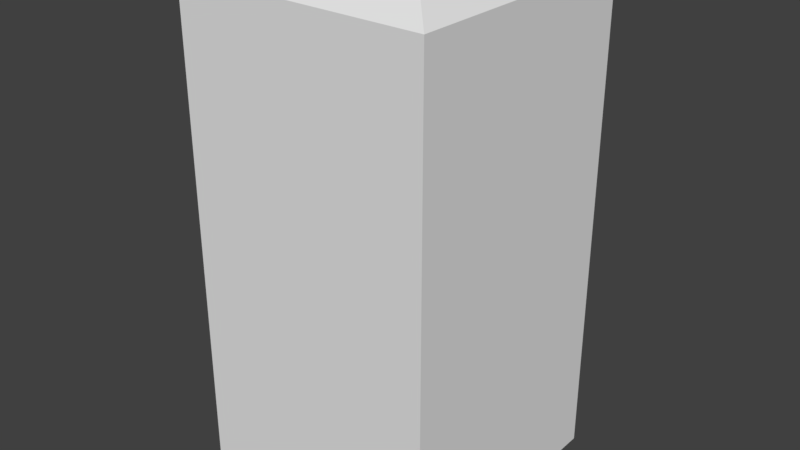 # Source: B_NANAN.blend  (saved by Blender 2.79.0; exported with 4.5.12 LTS)
import bpy
from mathutils import Matrix  # noqa: F401  (used for matrix-valued properties, if any)

bpy.ops.wm.read_factory_settings(use_empty=True)
scene = bpy.context.scene
scene.name = 'Scene'

# ---- collections
col_collection_1 = bpy.data.collections.new('Collection 1'); scene.collection.children.link(col_collection_1)

# ---- materials (node trees are filled in below, after node groups)
mat_material = bpy.data.materials.new('Material')
mat_material.alpha_threshold = 0.0
mat_material.use_transparent_shadow = False
mat_material.roughness = 0.5
mat_material.line_color = (0.0, 0.0, 0.0, 1.0)
mat_material_001 = bpy.data.materials.new('Material.001')
mat_material_001.alpha_threshold = 0.0
mat_material_001.use_transparent_shadow = False
mat_material_001.roughness = 0.5

# ---- material node trees

# ---- world
world_world = bpy.data.worlds.new('World'); scene.world = world_world
world_world.color = (0.05088, 0.05088, 0.05088)
world_world.use_sun_shadow = False
world_world.sun_shadow_jitter_overblur = 0.0
world_world.cycles.sampling_method = 'MANUAL'

# ---- meshes
me_cube = bpy.data.meshes.new('Cube')
me_cube.from_pydata([(1.0, 1.0, 2.858), (1.0, 1.0, -1.0), (1.0, -1.0, 2.858), (1.0, -1.0, -1.0), (-1.0, 1.0, 2.858), (-1.0, 1.0, -1.0), (-1.0, -1.0, 2.858), (-1.0, -1.0, -1.0), (0.8455, 0.8455, 3.011), (0.8455, -0.8455, 3.011), (-0.8455, 0.8455, 3.011), (-0.8455, -0.8455, 3.011)], [], [(5, 1, 3, 7), (7, 6, 4, 5), (4, 6, 11, 10), (1, 0, 2, 3), (5, 4, 0, 1), (3, 2, 6, 7), (8, 10, 11, 9), (2, 0, 8, 9), (0, 4, 10, 8), (6, 2, 9, 11)])
_uv = me_cube.uv_layers.new(name='UVMap')
_uv.uv.foreach_set('vector', [0.2019, -4.134, 1.857, -4.134, 1.857, -2.479, 0.2019, -2.479, 3.392, 1.005, 3.392, 3.028, 1.947, 3.028, 1.947, 1.005, 1.383, 1.527, -0.5869, 1.527, -0.4348, 1.317, 1.231, 1.317, 1.728, 0.9919, 1.728, 3.031, 0.2716, 3.031, 0.2716, 0.9919, 0.05472, 0.9943, 0.05472, 3.002, -1.38, 3.002, -1.38, 0.9943, -1.622, 0.9983, -1.622, 3.006, -3.054, 3.006, -3.054, 0.9983, 1.079, 0.8955, -0.5869, 0.8955, -0.5869, -0.7374, 1.079, -0.7374, -0.5869, 1.107, 1.383, 1.107, 1.231, 1.316, -0.4348, 1.316, 1.383, 1.737, -0.5869, 1.737, -0.4348, 1.528, 1.231, 1.528, -0.5869, 0.8964, 1.383, 0.8964, 1.231, 1.106, -0.4348, 1.106])
me_cube.materials.append(mat_material)
me_cube.materials.append(mat_material_001)
me_cube.use_remesh_preserve_volume = False
me_cube.use_remesh_preserve_attributes = False
me_cube.use_mirror_vertex_groups = False
me_cube.update()

# ---- objects
ob_cube = bpy.data.objects.new('Cube', me_cube)

# ---- transforms, parenting, visibility, modifiers, constraints
ob_cube.location = (0.0, 0.0, 0.0)
ob_cube.lock_rotations_4d = False
ob_cube.empty_display_type = 'ARROWS'
ob_cube.lineart.crease_threshold = 0.0

# ---- collection membership
col_collection_1.objects.link(ob_cube)

# ---- scene / render settings (as saved in the file)
scene.frame_start = 1; scene.frame_end = 250; scene.frame_set(1)
scene.render.engine = 'BLENDER_EEVEE_NEXT'
scene.render.resolution_percentage = 50
scene.render.dither_intensity = 0.0
scene.cycles.use_denoising = False
scene.cycles.samples = 128
scene.cycles.sampling_pattern = 'TABULATED_SOBOL'
scene.cycles.use_adaptive_sampling = False
scene.cycles.use_light_tree = False
scene.cycles.blur_glossy = 0.0
scene.cycles.sample_clamp_indirect = 0.0
scene.view_settings.view_transform = 'Standard'
bpy.context.view_layer.update()

# ---- added for rendering (the .blend has no active camera and no usable light): camera, sun
cam_auto = bpy.data.cameras.new('AutoCamera')
cam_auto.lens = 50.0
cam_auto.sensor_width = 36.0
cam_auto.clip_end = 1000.0
ob_auto_camera = bpy.data.objects.new('AutoCamera', cam_auto)
scene.collection.objects.link(ob_auto_camera)
ob_auto_camera.location = (4.541, -5.4492, 4.63831)
ob_auto_camera.rotation_euler = (1.09748, -7.21219e-08, 0.694738)
scene.camera = ob_auto_camera
light_auto_sun = bpy.data.lights.new('AutoSun', 'SUN')
light_auto_sun.energy = 3.0
light_auto_sun.angle = 0.0523599
ob_auto_sun = bpy.data.objects.new('AutoSun', light_auto_sun)
scene.collection.objects.link(ob_auto_sun)
ob_auto_sun.rotation_euler = (0.872665, 0.174533, 0.523599)
bpy.context.view_layer.update()
